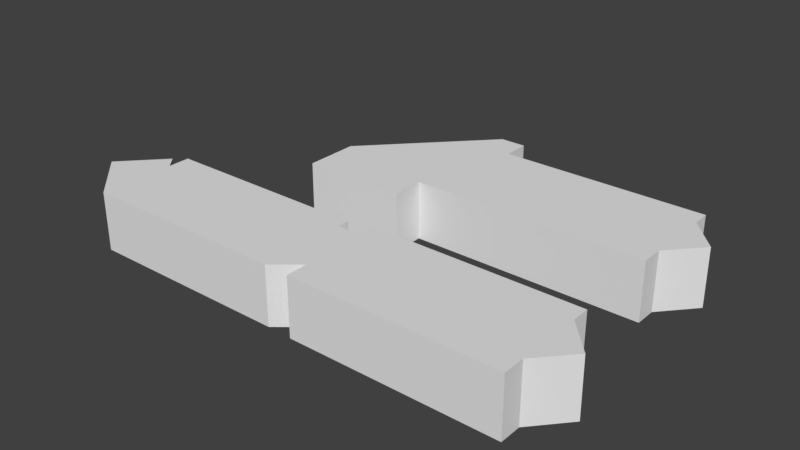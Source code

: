 # Source: ELA.blend  (saved by Blender 2.78.0; exported with 4.5.12 LTS)
import bpy
from mathutils import Matrix  # noqa: F401  (used for matrix-valued properties, if any)

bpy.ops.wm.read_factory_settings(use_empty=True)
scene = bpy.context.scene
scene.name = 'Scene'

# ---- collections
col_collection_1 = bpy.data.collections.new('Collection 1'); scene.collection.children.link(col_collection_1)

# ---- world
world_world = bpy.data.worlds.new('World'); scene.world = world_world
world_world.color = (0.05088, 0.05088, 0.05088)
world_world.use_sun_shadow = False
world_world.sun_shadow_jitter_overblur = 0.0
world_world.cycles.sampling_method = 'MANUAL'

# ---- meshes
me_cube_009 = bpy.data.meshes.new('Cube.009')
me_cube_009.from_pydata([(-2.007, -1.324, -0.245), (-2.007, -1.324, 0.245), (-2.007, -0.4976, -0.245), (-2.007, -0.4976, 0.245), (-0.265, -1.324, -0.245), (-0.265, -1.324, 0.245), (-0.265, -0.4976, -0.245), (-0.265, -0.4976, 0.245), (-2.007, -0.6849, -0.245), (-2.007, -0.6849, 0.245), (-0.265, -0.5973, -0.245), (-0.265, -0.5973, 0.245), (-2.43, -0.9268, -0.245), (-2.43, -0.9268, 0.245), (-2.1, -0.5773, -0.245), (-2.1, -0.5773, 0.245), (-0.05168, -1.149, -0.245), (-0.05168, -1.149, 0.245), (-0.05168, -0.5973, -0.245), (-0.05168, -0.5973, 0.245), (1.685, -1.149, -0.245), (1.685, -1.149, 0.245), (1.685, -0.5973, -0.245), (1.685, -0.5973, 0.245), (1.933, -0.8677, -0.245), (1.933, -0.8745, 0.245), (-0.07834, 0.5309, -0.245), (-0.07834, 0.5309, 0.245), (-0.05168, -0.4449, -0.245), (-0.05168, -0.4449, 0.245), (1.685, -0.4449, -0.245), (1.685, -0.4449, 0.245), (-0.05168, -1.332, -0.245), (-0.05168, -1.332, 0.245), (1.685, -1.332, -0.245), (1.685, -1.332, 0.245), (-0.07834, 1.082, -0.245), (-0.07834, 1.082, 0.245), (1.658, 0.5309, -0.245), (1.658, 0.5309, 0.245), (1.658, 1.082, -0.245), (1.658, 1.082, 0.245), (1.906, 0.8119, -0.245), (1.906, 0.8051, 0.245), (-0.07834, 1.235, -0.245), (-0.07834, 1.235, 0.245), (1.658, 1.235, -0.245), (1.658, 1.235, 0.245), (-0.07834, 0.3481, -0.245), (-0.07834, 0.3481, 0.245), (1.658, 0.3481, -0.245), (1.658, 0.3481, 0.245), (-0.2926, 0.5309, -0.245), (-0.2926, 0.5309, 0.245), (-0.2926, 1.082, -0.245), (-0.2926, 1.082, 0.245), (-0.2926, 1.235, -0.245), (-0.2926, 1.235, 0.245), (-0.2926, 0.3481, -0.245), (-0.2926, 0.3481, 0.245), (-1.171, 0.5309, -0.245), (-1.171, 0.5309, 0.245), (-0.07834, 1.457, 0.245), (-0.07834, 1.457, -0.245), (-0.2926, 1.457, 0.245), (-0.2926, 1.457, -0.245), (-1.171, 0.3481, -0.245), (-1.171, 0.3481, 0.245), (-0.2926, 0.07828, -0.245), (-1.171, 0.07828, -0.245), (-1.171, 0.07828, 0.245), (-0.2926, 0.07828, 0.245)], [], [(8, 9, 3, 2), (2, 3, 7, 6), (11, 5, 17, 19), (4, 5, 1, 0), (8, 10, 4, 0), (11, 9, 1, 5), (7, 3, 9, 11), (2, 6, 10, 8), (6, 7, 11, 10), (0, 1, 13, 12), (12, 13, 15, 14), (9, 8, 14, 15), (1, 9, 15, 13), (8, 0, 12, 14), (16, 18, 22, 20), (5, 4, 16, 17), (10, 11, 19, 18), (4, 10, 18, 16), (22, 23, 25, 24), (19, 17, 21, 23), (19, 23, 31, 29), (16, 20, 34, 32), (26, 36, 40, 38), (21, 20, 24, 25), (20, 22, 24), (23, 21, 25), (28, 29, 31, 30), (23, 22, 30, 31), (18, 19, 29, 28), (22, 18, 28, 30), (33, 32, 34, 35), (20, 21, 35, 34), (21, 17, 33, 35), (17, 16, 32, 33), (40, 41, 43, 42), (37, 27, 39, 41), (37, 41, 47, 45), (26, 38, 50, 48), (39, 38, 42, 43), (38, 40, 42), (41, 39, 43), (44, 45, 47, 46), (41, 40, 46, 47), (36, 26, 52, 54), (40, 36, 44, 46), (49, 48, 50, 51), (38, 39, 51, 50), (39, 27, 49, 51), (27, 26, 52, 53), (59, 53, 61, 67), (53, 52, 60, 61), (26, 48, 58, 52), (36, 54, 55, 37), (45, 44, 63, 62), (44, 36, 54, 56), (27, 37, 55, 53), (48, 49, 59, 58), (49, 27, 53, 59), (37, 45, 57, 55), (52, 60, 65, 56, 54), (61, 60, 66, 67), (55, 57, 64, 61, 53), (62, 63, 65, 64), (56, 57, 64, 65), (58, 59, 67, 66), (61, 64, 65, 60), (57, 45, 62, 64), (52, 58, 66, 60), (44, 56, 65, 63), (66, 58, 68, 69), (66, 69, 70, 67), (70, 71, 59, 67), (71, 68, 58, 59), (70, 69, 68, 71)])
me_cube_009.use_remesh_preserve_volume = False
me_cube_009.use_remesh_preserve_attributes = False
me_cube_009.use_mirror_vertex_groups = False
me_cube_009.update()

# ---- objects
ob_cube_009 = bpy.data.objects.new('Cube.009', me_cube_009)

# ---- transforms, parenting, visibility, modifiers, constraints
ob_cube_009.location = (0.0, 0.0, 0.0)
ob_cube_009.scale = (4.0, 4.0, 4.0)
ob_cube_009.lineart.crease_threshold = 0.0

# ---- collection membership
col_collection_1.objects.link(ob_cube_009)

# ---- scene / render settings (as saved in the file)
scene.frame_start = 1; scene.frame_end = 250; scene.frame_set(1)
scene.render.engine = 'BLENDER_EEVEE_NEXT'
scene.render.resolution_percentage = 50
scene.render.dither_intensity = 0.0
scene.cycles.use_denoising = False
scene.cycles.samples = 128
scene.cycles.sampling_pattern = 'TABULATED_SOBOL'
scene.cycles.light_sampling_threshold = 0.0
scene.cycles.use_adaptive_sampling = False
scene.cycles.use_light_tree = False
scene.cycles.blur_glossy = 0.0
scene.cycles.sample_clamp_indirect = 0.0
scene.view_settings.view_transform = 'Standard'
bpy.context.view_layer.update()

# ---- added for rendering (the .blend has no active camera and no usable light): camera, sun
cam_auto = bpy.data.cameras.new('AutoCamera')
cam_auto.lens = 50.0
cam_auto.sensor_width = 36.0
cam_auto.clip_end = 1000.0
ob_auto_camera = bpy.data.objects.new('AutoCamera', cam_auto)
scene.collection.objects.link(ob_auto_camera)
ob_auto_camera.location = (18.2525, -22.8463, 15.3979)
ob_auto_camera.rotation_euler = (1.09748, -7.21219e-08, 0.694738)
scene.camera = ob_auto_camera
light_auto_sun = bpy.data.lights.new('AutoSun', 'SUN')
light_auto_sun.energy = 3.0
light_auto_sun.angle = 0.0523599
ob_auto_sun = bpy.data.objects.new('AutoSun', light_auto_sun)
scene.collection.objects.link(ob_auto_sun)
ob_auto_sun.rotation_euler = (0.872665, 0.174533, 0.523599)
bpy.context.view_layer.update()
